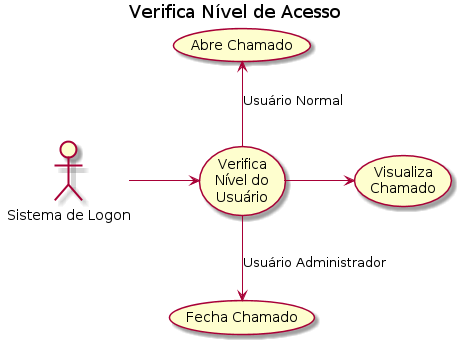

The diagram above was rendered by PlantUML. Its source (embedded in the PNG):
@startuml
	title Verifica Nível de Acesso
	actor "Sistema de Logon" as Logon
	usecase (Verifica\nNível do\nUsuário) as NívelUsuário
	usecase (Abre Chamado) as AbreChamado
	usecase (Fecha Chamado) as FechaChamado
	usecase (Visualiza\nChamado) as VisualizaChamado
	
	Logon -right-> NívelUsuário
	NívelUsuário -up-> AbreChamado : Usuário Normal
	NívelUsuário --> FechaChamado : Usuário Administrador
	
	NívelUsuário --right-> VisualizaChamado
@enduml